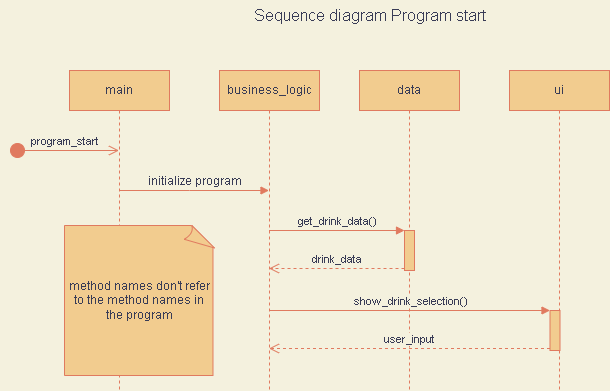

The diagram above was exported from draw.io. Its source (the exported page's mxGraphModel, read from the mxfile embedded in the PNG):
<mxGraphModel dx="1038" dy="641" grid="1" gridSize="10" guides="1" tooltips="1" connect="1" arrows="1" fold="1" page="1" pageScale="1" pageWidth="827" pageHeight="1169" background="#F4F1DE" math="0" shadow="0">
  <root>
    <mxCell id="0" />
    <mxCell id="1" parent="0" />
    <mxCell id="Nyhxfop8khSC2hWxDMrS-4" value="main" style="shape=umlLifeline;perimeter=lifelinePerimeter;whiteSpace=wrap;html=1;container=1;collapsible=0;recursiveResize=0;outlineConnect=0;strokeColor=#E07A5F;fontColor=#393C56;fillColor=#F2CC8F;" parent="1" vertex="1">
      <mxGeometry x="110" y="120" width="100" height="320" as="geometry" />
    </mxCell>
    <mxCell id="Nyhxfop8khSC2hWxDMrS-5" value="business_logic" style="shape=umlLifeline;perimeter=lifelinePerimeter;whiteSpace=wrap;html=1;container=1;collapsible=0;recursiveResize=0;outlineConnect=0;strokeColor=#E07A5F;fontColor=#393C56;fillColor=#F2CC8F;" parent="1" vertex="1">
      <mxGeometry x="260" y="120" width="100" height="320" as="geometry" />
    </mxCell>
    <mxCell id="Nyhxfop8khSC2hWxDMrS-6" value="data" style="shape=umlLifeline;perimeter=lifelinePerimeter;whiteSpace=wrap;html=1;container=1;collapsible=0;recursiveResize=0;outlineConnect=0;strokeColor=#E07A5F;fontColor=#393C56;fillColor=#F2CC8F;" parent="1" vertex="1">
      <mxGeometry x="400" y="120" width="100" height="320" as="geometry" />
    </mxCell>
    <mxCell id="ORD_zbsHqy8ceRBvvEZo-1" value="" style="html=1;points=[];perimeter=orthogonalPerimeter;fillColor=#F2CC8F;strokeColor=#E07A5F;fontColor=#393C56;" parent="Nyhxfop8khSC2hWxDMrS-6" vertex="1">
      <mxGeometry x="45" y="160" width="10" height="40" as="geometry" />
    </mxCell>
    <mxCell id="Nyhxfop8khSC2hWxDMrS-7" value="ui" style="shape=umlLifeline;perimeter=lifelinePerimeter;whiteSpace=wrap;html=1;container=1;collapsible=0;recursiveResize=0;outlineConnect=0;strokeColor=#E07A5F;fontColor=#393C56;fillColor=#F2CC8F;" parent="1" vertex="1">
      <mxGeometry x="550" y="120" width="100" height="320" as="geometry" />
    </mxCell>
    <mxCell id="ORD_zbsHqy8ceRBvvEZo-4" value="" style="html=1;points=[];perimeter=orthogonalPerimeter;strokeColor=#E07A5F;fontColor=#393C56;fillColor=#F2CC8F;" parent="Nyhxfop8khSC2hWxDMrS-7" vertex="1">
      <mxGeometry x="40.5" y="240" width="10" height="40" as="geometry" />
    </mxCell>
    <mxCell id="Nyhxfop8khSC2hWxDMrS-8" value="program_start" style="html=1;verticalAlign=bottom;startArrow=circle;startFill=1;endArrow=open;startSize=6;endSize=8;rounded=0;strokeColor=#E07A5F;fontColor=#393C56;fillColor=#F2CC8F;labelBackgroundColor=#F4F1DE;" parent="1" target="Nyhxfop8khSC2hWxDMrS-4" edge="1">
      <mxGeometry width="80" relative="1" as="geometry">
        <mxPoint x="50" y="200" as="sourcePoint" />
        <mxPoint x="140" y="220" as="targetPoint" />
      </mxGeometry>
    </mxCell>
    <mxCell id="Nyhxfop8khSC2hWxDMrS-16" value="method names don't refer to the method names in the program" style="whiteSpace=wrap;html=1;shape=mxgraph.basic.document;strokeColor=#E07A5F;fontColor=#393C56;fillColor=#F2CC8F;" parent="1" vertex="1">
      <mxGeometry x="105" y="275" width="150" height="150" as="geometry" />
    </mxCell>
    <mxCell id="Nyhxfop8khSC2hWxDMrS-17" value="&lt;font style=&quot;font-size: 16px;&quot;&gt;Sequence diagram Program start&lt;/font&gt;" style="text;html=1;align=center;verticalAlign=middle;resizable=0;points=[];autosize=1;strokeColor=none;fillColor=none;fontSize=16;fontColor=#393C56;" parent="1" vertex="1">
      <mxGeometry x="280" y="50" width="260" height="30" as="geometry" />
    </mxCell>
    <mxCell id="Nyhxfop8khSC2hWxDMrS-26" value="initialize program" style="html=1;verticalAlign=bottom;endArrow=block;rounded=0;strokeColor=#E07A5F;fontSize=12;fontColor=#393C56;fillColor=#F2CC8F;labelBackgroundColor=#F4F1DE;" parent="1" source="Nyhxfop8khSC2hWxDMrS-4" edge="1" target="Nyhxfop8khSC2hWxDMrS-5">
      <mxGeometry relative="1" as="geometry">
        <mxPoint x="260" y="240" as="sourcePoint" />
        <mxPoint x="330" y="240.0000000000001" as="targetPoint" />
        <Array as="points">
          <mxPoint x="230" y="240" />
        </Array>
      </mxGeometry>
    </mxCell>
    <mxCell id="ORD_zbsHqy8ceRBvvEZo-2" value="get_drink_data()" style="html=1;verticalAlign=bottom;endArrow=block;entryX=0;entryY=0;rounded=0;labelBackgroundColor=#F4F1DE;strokeColor=#E07A5F;fontColor=#393C56;" parent="1" source="Nyhxfop8khSC2hWxDMrS-5" target="ORD_zbsHqy8ceRBvvEZo-1" edge="1">
      <mxGeometry relative="1" as="geometry">
        <mxPoint x="415" y="280" as="sourcePoint" />
      </mxGeometry>
    </mxCell>
    <mxCell id="ORD_zbsHqy8ceRBvvEZo-3" value="drink_data" style="html=1;verticalAlign=bottom;endArrow=open;dashed=1;endSize=8;exitX=0;exitY=0.95;rounded=0;labelBackgroundColor=#F4F1DE;strokeColor=#E07A5F;fontColor=#393C56;" parent="1" source="ORD_zbsHqy8ceRBvvEZo-1" target="Nyhxfop8khSC2hWxDMrS-5" edge="1">
      <mxGeometry relative="1" as="geometry">
        <mxPoint x="415" y="356" as="targetPoint" />
      </mxGeometry>
    </mxCell>
    <mxCell id="ORD_zbsHqy8ceRBvvEZo-5" value="show_drink_selection()" style="html=1;verticalAlign=bottom;endArrow=block;entryX=0;entryY=0;rounded=0;strokeColor=#E07A5F;fontColor=#393C56;fillColor=#F2CC8F;labelBackgroundColor=#F4F1DE;" parent="1" source="Nyhxfop8khSC2hWxDMrS-5" target="ORD_zbsHqy8ceRBvvEZo-4" edge="1">
      <mxGeometry relative="1" as="geometry">
        <mxPoint x="400" y="360.0000000000001" as="sourcePoint" />
      </mxGeometry>
    </mxCell>
    <mxCell id="ORD_zbsHqy8ceRBvvEZo-6" value="user_input" style="html=1;verticalAlign=bottom;endArrow=open;dashed=1;endSize=8;exitX=0;exitY=0.95;rounded=0;strokeColor=#E07A5F;fontColor=#393C56;fillColor=#F2CC8F;labelBackgroundColor=#F4F1DE;" parent="1" source="ORD_zbsHqy8ceRBvvEZo-4" target="Nyhxfop8khSC2hWxDMrS-5" edge="1">
      <mxGeometry relative="1" as="geometry">
        <mxPoint x="400" y="436" as="targetPoint" />
      </mxGeometry>
    </mxCell>
  </root>
</mxGraphModel>